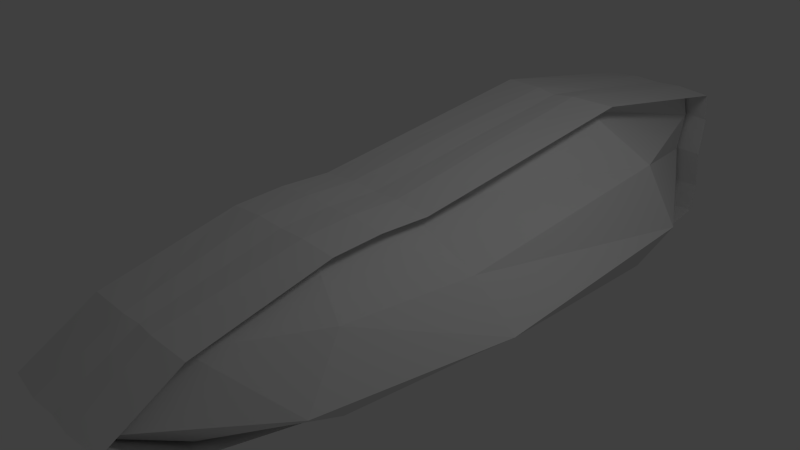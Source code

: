 # Source: ship.blend  (saved by Blender 2.62.0; exported with 4.5.12 LTS)
import bpy
from mathutils import Matrix  # noqa: F401  (used for matrix-valued properties, if any)

bpy.ops.wm.read_factory_settings(use_empty=True)
scene = bpy.context.scene
scene.name = 'Scene'

# ---- collections
col_collection_1 = bpy.data.collections.new('Collection 1'); scene.collection.children.link(col_collection_1)

# ---- materials (node trees are filled in below, after node groups)
mat_material = bpy.data.materials.new('Material')
mat_material.alpha_threshold = 0.0
mat_material.use_transparent_shadow = False
mat_material.roughness = 0.5
mat_material.line_color = (0.0, 0.0, 0.0, 1.0)

# ---- material node trees

# ---- world
world_world = bpy.data.worlds.new('World'); scene.world = world_world
world_world.color = (0.05088, 0.05088, 0.05088)
world_world.use_sun_shadow = False
world_world.sun_shadow_jitter_overblur = 0.0
world_world.cycles.sampling_method = 'MANUAL'
world_world.cycles.sample_map_resolution = 256

# ---- cameras
cam_camera = bpy.data.cameras.new('Camera')
cam_camera.clip_end = 100.0
cam_camera.lens = 35.0
cam_camera.sensor_width = 32.0
cam_camera.sensor_height = 18.0
cam_camera.ortho_scale = 7.314
cam_camera.dof.focus_distance = 0.0
cam_camera.dof.aperture_fstop = 128.0

# ---- lights
light_lamp = bpy.data.lights.new('Lamp', 'POINT')
light_lamp.transmission_factor = 0.0
light_lamp.cutoff_distance = 30.0
light_lamp.energy = 100.0
light_lamp.shadow_buffer_clip_start = 1.001
light_lamp.shadow_soft_size = 1.0
light_lamp.shadow_maximum_resolution = 0.006
light_lamp.use_absolute_resolution = True
light_lamp.cycles.use_multiple_importance_sampling = False

# ---- meshes
me_cube = bpy.data.meshes.new('Cube')
me_cube.from_pydata([(0.5166, 6.242, -1.0), (0.5166, -1.402, -1.0), (0.5166, 6.242, 1.0), (0.5166, -1.402, 1.0), (0.5166, -2.98e-08, -1.0), (-0.911, 6.242, -1.0), (0.5166, 6.242, 0.0), (-0.911, -1.402, -1.0), (0.5166, -4.205, 0.0), (0.5166, -5.662e-07, 1.0), (-0.911, 6.242, 1.0), (-0.911, -1.402, 1.0), (-0.911, 1.192e-07, -1.0), (-0.911, -1.937e-07, 1.0), (2.269, -2.98e-07, 0.0), (-0.911, -4.205, 0.0), (-0.911, 6.242, 0.0), (0.6905, 3.367, -1.387), (0.5264, -0.7081, -1.032), (-0.3929, 6.269, -1.04), (0.5566, 6.301, -0.5885), (0.5566, 6.301, 0.5885), (-0.3981, -1.41, -1.041), (0.6967, -3.144, -0.5562), (0.6967, -3.144, 0.5562), (0.6905, 3.367, 1.387), (0.5264, -0.7081, 1.032), (-0.3929, 6.269, 1.04), (-0.3981, -1.41, 1.041), (-0.911, -0.707, -1.034), (-0.3917, -0.001165, -1.049), (-0.911, 3.577, -1.456), (-0.911, 3.577, 1.456), (-0.3917, -0.001165, 1.049), (-0.911, -0.707, 1.034), (1.664, -0.01403, 0.5399), (2.037, 3.612, -9.721e-09), (1.664, -0.01403, -0.5399), (1.81, -2.507, 7.886e-08), (-0.911, -3.226, 0.573), (-0.3825, -4.263, 1.106e-08), (-0.911, -3.226, -0.573), (-0.911, 6.315, -0.573), (-0.3651, 6.31, -1.998e-09), (-0.911, 6.315, 0.573), (-0.3896, -0.7122, -1.079), (-0.2874, 3.492, -1.49), (-0.3065, 3.492, 1.483), (-0.39, -0.7127, 1.079), (1.572, 3.6, 0.7809), (1.572, 3.6, -0.7809), (1.437, -1.778, 0.564), (1.437, -1.778, -0.564), (-0.2872, -3.245, 0.5903), (-0.2872, -3.245, -0.5903), (-0.3571, 6.366, -0.604), (-0.3571, 6.366, 0.604)], [], [(18, 1, 22, 45), (4, 18, 45, 30), (45, 22, 7, 29), (30, 45, 29, 12), (17, 4, 30, 46), (0, 17, 46, 19), (46, 30, 12, 31), (19, 46, 31, 5), (27, 10, 32, 47), (2, 27, 47, 25), (47, 32, 13, 33), (25, 47, 33, 9), (33, 13, 34, 48), (9, 33, 48, 26), (48, 34, 11, 28), (26, 48, 28, 3), (21, 2, 25, 49), (6, 21, 49, 36), (49, 25, 9, 35), (36, 49, 35, 14), (20, 6, 36, 50), (0, 20, 50, 17), (50, 36, 14, 37), (17, 50, 37, 4), (35, 9, 26, 51), (14, 35, 51, 38), (51, 26, 3, 24), (38, 51, 24, 8), (37, 14, 38, 52), (4, 37, 52, 18), (52, 38, 8, 23), (18, 52, 23, 1), (24, 3, 28, 53), (8, 24, 53, 40), (53, 28, 11, 39), (40, 53, 39, 15), (23, 8, 40, 54), (1, 23, 54, 22), (54, 40, 15, 41), (22, 54, 41, 7), (20, 0, 19, 55), (6, 20, 55, 43), (55, 19, 5, 42), (43, 55, 42, 16), (21, 6, 43, 56), (2, 21, 56, 27), (56, 43, 16, 44), (27, 56, 44, 10)])
me_cube.materials.append(mat_material)
me_cube.use_remesh_preserve_volume = False
me_cube.use_remesh_preserve_attributes = False
me_cube.use_mirror_vertex_groups = False
me_cube.update()

# ---- objects
ob_cube = bpy.data.objects.new('Cube', me_cube)
ob_lamp = bpy.data.objects.new('Lamp', light_lamp)
ob_camera = bpy.data.objects.new('Camera', cam_camera)

# ---- transforms, parenting, visibility, modifiers, constraints
ob_cube.location = (0.1891, -0.119, -0.04554)
ob_cube.lock_rotations_4d = False
ob_cube.empty_display_type = 'ARROWS'
ob_cube.lineart.crease_threshold = 0.0
_m = ob_cube.modifiers.new('Mirror', 'MIRROR')
ob_lamp.location = (4.076, 1.005, 5.904)
ob_lamp.rotation_euler = (0.6503, 0.05522, 1.866)
ob_lamp.lock_rotations_4d = False
ob_lamp.empty_display_type = 'ARROWS'
ob_lamp.color = (0.0, 0.0, 0.0, 0.0)
ob_lamp.lineart.crease_threshold = 0.0
ob_camera.location = (7.481, -6.508, 5.344)
ob_camera.rotation_euler = (1.109, 0.01082, 0.8149)
ob_camera.lock_rotations_4d = False
ob_camera.empty_display_type = 'ARROWS'
ob_camera.color = (0.0, 0.0, 0.0, 0.0)
ob_camera.display_type = 'WIRE'
ob_camera.lineart.crease_threshold = 0.0

# ---- collection membership
col_collection_1.objects.link(ob_cube)
col_collection_1.objects.link(ob_lamp)
col_collection_1.objects.link(ob_camera)

# ---- scene / render settings (as saved in the file)
scene.camera = ob_camera
scene.frame_start = 1; scene.frame_end = 250; scene.frame_set(1)
scene.render.engine = 'BLENDER_EEVEE_NEXT'
scene.render.image_settings.color_mode = 'RGB'
scene.render.image_settings.compression = 90
scene.render.resolution_percentage = 50
scene.render.dither_intensity = 0.0
scene.render.bake_margin = 2
scene.render.bake_bias = 0.0
scene.cycles.use_denoising = False
scene.cycles.samples = 10
scene.cycles.sampling_pattern = 'TABULATED_SOBOL'
scene.cycles.light_sampling_threshold = 0.0
scene.cycles.use_adaptive_sampling = False
scene.cycles.use_light_tree = False
scene.cycles.blur_glossy = 0.0
scene.cycles.volume_bounces = 1
scene.cycles.pixel_filter_type = 'GAUSSIAN'
scene.cycles.sample_clamp_indirect = 0.0
scene.view_settings.view_transform = 'Standard'
bpy.context.view_layer.update()
